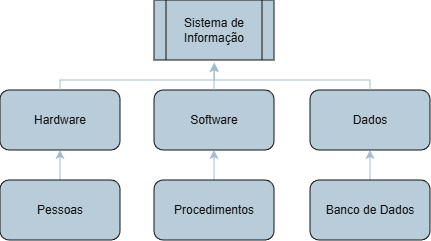

The diagram above was exported from draw.io. Its source (the exported page's mxGraphModel, read from the mxfile embedded in the PNG):
<mxGraphModel dx="789" dy="437" grid="1" gridSize="10" guides="1" tooltips="1" connect="1" arrows="1" fold="1" page="1" pageScale="1" pageWidth="827" pageHeight="1169" math="0" shadow="0">
  <root>
    <mxCell id="0" />
    <mxCell id="1" parent="0" />
    <mxCell id="Ta6PDeI6Xjq4_c91SutY-1" parent="1" style="shape=process;whiteSpace=wrap;html=1;backgroundOutline=1;labelBackgroundColor=none;fillColor=#182E3E;strokeColor=#FFFFFF;fontColor=#FFFFFF;" value="Sistema de Informação" vertex="1">
      <mxGeometry height="60" width="120" x="354" y="120" as="geometry" />
    </mxCell>
    <mxCell id="Ta6PDeI6Xjq4_c91SutY-2" parent="1" style="rounded=1;whiteSpace=wrap;html=1;labelBackgroundColor=none;fillColor=#182E3E;strokeColor=#FFFFFF;fontColor=#FFFFFF;" value="Hardware" vertex="1">
      <mxGeometry height="60" width="120" x="200" y="210" as="geometry" />
    </mxCell>
    <mxCell id="Ta6PDeI6Xjq4_c91SutY-3" parent="1" style="rounded=1;whiteSpace=wrap;html=1;labelBackgroundColor=none;fillColor=#182E3E;strokeColor=#FFFFFF;fontColor=#FFFFFF;" value="Software" vertex="1">
      <mxGeometry height="60" width="120" x="354" y="210" as="geometry" />
    </mxCell>
    <mxCell id="Ta6PDeI6Xjq4_c91SutY-4" parent="1" style="rounded=1;whiteSpace=wrap;html=1;labelBackgroundColor=none;fillColor=#182E3E;strokeColor=#FFFFFF;fontColor=#FFFFFF;" value="Dados" vertex="1">
      <mxGeometry height="60" width="120" x="510" y="210" as="geometry" />
    </mxCell>
    <mxCell id="Ta6PDeI6Xjq4_c91SutY-19" edge="1" parent="1" source="Ta6PDeI6Xjq4_c91SutY-5" style="edgeStyle=orthogonalEdgeStyle;rounded=0;orthogonalLoop=1;jettySize=auto;html=1;entryX=0.5;entryY=1;entryDx=0;entryDy=0;labelBackgroundColor=none;strokeColor=#23445D;fontColor=default;" target="Ta6PDeI6Xjq4_c91SutY-2">
      <mxGeometry relative="1" as="geometry" />
    </mxCell>
    <mxCell id="Ta6PDeI6Xjq4_c91SutY-5" parent="1" style="rounded=1;whiteSpace=wrap;html=1;labelBackgroundColor=none;fillColor=#182E3E;strokeColor=#FFFFFF;fontColor=#FFFFFF;" value="Pessoas" vertex="1">
      <mxGeometry height="60" width="120" x="200" y="300" as="geometry" />
    </mxCell>
    <mxCell id="Ta6PDeI6Xjq4_c91SutY-18" edge="1" parent="1" source="Ta6PDeI6Xjq4_c91SutY-6" style="edgeStyle=orthogonalEdgeStyle;rounded=0;orthogonalLoop=1;jettySize=auto;html=1;entryX=0.5;entryY=1;entryDx=0;entryDy=0;labelBackgroundColor=none;strokeColor=#23445D;fontColor=default;" target="Ta6PDeI6Xjq4_c91SutY-3">
      <mxGeometry relative="1" as="geometry" />
    </mxCell>
    <mxCell id="Ta6PDeI6Xjq4_c91SutY-6" parent="1" style="rounded=1;whiteSpace=wrap;html=1;labelBackgroundColor=none;fillColor=#182E3E;strokeColor=#FFFFFF;fontColor=#FFFFFF;" value="Procedimentos" vertex="1">
      <mxGeometry height="60" width="120" x="354" y="300" as="geometry" />
    </mxCell>
    <mxCell id="Ta6PDeI6Xjq4_c91SutY-17" edge="1" parent="1" source="Ta6PDeI6Xjq4_c91SutY-7" style="edgeStyle=orthogonalEdgeStyle;rounded=0;orthogonalLoop=1;jettySize=auto;html=1;entryX=0.5;entryY=1;entryDx=0;entryDy=0;labelBackgroundColor=none;strokeColor=#23445D;fontColor=default;" target="Ta6PDeI6Xjq4_c91SutY-4">
      <mxGeometry relative="1" as="geometry" />
    </mxCell>
    <mxCell id="Ta6PDeI6Xjq4_c91SutY-7" parent="1" style="rounded=1;whiteSpace=wrap;html=1;labelBackgroundColor=none;fillColor=#182E3E;strokeColor=#FFFFFF;fontColor=#FFFFFF;" value="Banco de Dados" vertex="1">
      <mxGeometry height="60" width="120" x="510" y="300" as="geometry" />
    </mxCell>
    <mxCell id="Ta6PDeI6Xjq4_c91SutY-8" edge="1" parent="1" source="Ta6PDeI6Xjq4_c91SutY-3" style="edgeStyle=orthogonalEdgeStyle;rounded=0;orthogonalLoop=1;jettySize=auto;html=1;entryX=0.499;entryY=1.052;entryDx=0;entryDy=0;entryPerimeter=0;labelBackgroundColor=none;strokeColor=#23445D;fontColor=default;" target="Ta6PDeI6Xjq4_c91SutY-1">
      <mxGeometry relative="1" as="geometry" />
    </mxCell>
    <mxCell id="Ta6PDeI6Xjq4_c91SutY-9" edge="1" parent="1" source="Ta6PDeI6Xjq4_c91SutY-2" style="edgeStyle=orthogonalEdgeStyle;rounded=0;orthogonalLoop=1;jettySize=auto;html=1;entryX=0.499;entryY=1.052;entryDx=0;entryDy=0;entryPerimeter=0;labelBackgroundColor=none;strokeColor=#23445D;fontColor=default;" target="Ta6PDeI6Xjq4_c91SutY-1">
      <mxGeometry relative="1" as="geometry">
        <Array as="points">
          <mxPoint x="260" y="200" />
          <mxPoint x="414" y="200" />
        </Array>
      </mxGeometry>
    </mxCell>
    <mxCell id="Ta6PDeI6Xjq4_c91SutY-11" edge="1" parent="1" source="Ta6PDeI6Xjq4_c91SutY-4" style="edgeStyle=orthogonalEdgeStyle;rounded=0;orthogonalLoop=1;jettySize=auto;html=1;entryX=0.503;entryY=1.044;entryDx=0;entryDy=0;entryPerimeter=0;labelBackgroundColor=none;strokeColor=#23445D;fontColor=default;" target="Ta6PDeI6Xjq4_c91SutY-1">
      <mxGeometry relative="1" as="geometry">
        <Array as="points">
          <mxPoint x="570" y="200" />
          <mxPoint x="414" y="200" />
        </Array>
      </mxGeometry>
    </mxCell>
  </root>
</mxGraphModel>